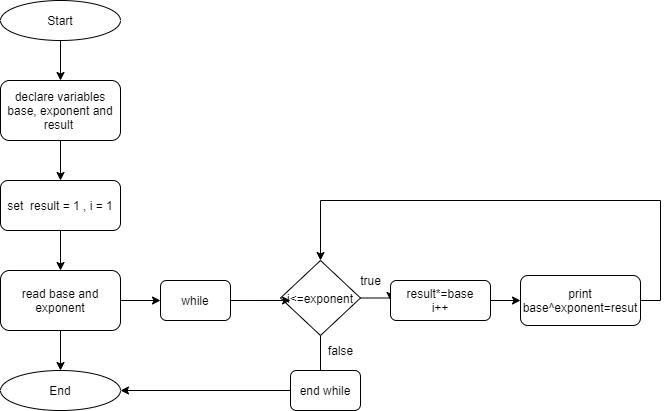

The diagram above was exported from draw.io. Its source (the exported page's mxGraphModel, read from the mxfile embedded in the PNG):
<mxGraphModel dx="852" dy="494" grid="1" gridSize="10" guides="1" tooltips="1" connect="1" arrows="1" fold="1" page="1" pageScale="1" pageWidth="827" pageHeight="1169" math="0" shadow="0">
  <root>
    <mxCell id="WIyWlLk6GJQsqaUBKTNV-0" />
    <mxCell id="WIyWlLk6GJQsqaUBKTNV-1" parent="WIyWlLk6GJQsqaUBKTNV-0" />
    <mxCell id="fMdAAOxKNwST840cw730-2" value="" style="edgeStyle=orthogonalEdgeStyle;rounded=0;orthogonalLoop=1;jettySize=auto;html=1;" parent="WIyWlLk6GJQsqaUBKTNV-1" source="fMdAAOxKNwST840cw730-0" target="fMdAAOxKNwST840cw730-1" edge="1">
      <mxGeometry relative="1" as="geometry" />
    </mxCell>
    <mxCell id="fMdAAOxKNwST840cw730-0" value="Start" style="ellipse;whiteSpace=wrap;html=1;" parent="WIyWlLk6GJQsqaUBKTNV-1" vertex="1">
      <mxGeometry x="160" y="10" width="120" height="40" as="geometry" />
    </mxCell>
    <mxCell id="fMdAAOxKNwST840cw730-4" value="" style="edgeStyle=orthogonalEdgeStyle;rounded=0;orthogonalLoop=1;jettySize=auto;html=1;" parent="WIyWlLk6GJQsqaUBKTNV-1" source="fMdAAOxKNwST840cw730-1" target="fMdAAOxKNwST840cw730-3" edge="1">
      <mxGeometry relative="1" as="geometry" />
    </mxCell>
    <mxCell id="fMdAAOxKNwST840cw730-1" value="declare variables base, exponent and result&amp;nbsp;" style="rounded=1;whiteSpace=wrap;html=1;" parent="WIyWlLk6GJQsqaUBKTNV-1" vertex="1">
      <mxGeometry x="160" y="90" width="120" height="60" as="geometry" />
    </mxCell>
    <mxCell id="fMdAAOxKNwST840cw730-6" value="" style="edgeStyle=orthogonalEdgeStyle;rounded=0;orthogonalLoop=1;jettySize=auto;html=1;" parent="WIyWlLk6GJQsqaUBKTNV-1" source="fMdAAOxKNwST840cw730-3" target="fMdAAOxKNwST840cw730-5" edge="1">
      <mxGeometry relative="1" as="geometry" />
    </mxCell>
    <mxCell id="fMdAAOxKNwST840cw730-3" value="set&amp;nbsp; result = 1 , i = 1" style="rounded=1;whiteSpace=wrap;html=1;" parent="WIyWlLk6GJQsqaUBKTNV-1" vertex="1">
      <mxGeometry x="160" y="190" width="120" height="50" as="geometry" />
    </mxCell>
    <mxCell id="fMdAAOxKNwST840cw730-8" style="edgeStyle=orthogonalEdgeStyle;rounded=0;orthogonalLoop=1;jettySize=auto;html=1;exitX=0.5;exitY=1;exitDx=0;exitDy=0;entryX=0.5;entryY=0;entryDx=0;entryDy=0;" parent="WIyWlLk6GJQsqaUBKTNV-1" source="fMdAAOxKNwST840cw730-5" target="fMdAAOxKNwST840cw730-7" edge="1">
      <mxGeometry relative="1" as="geometry" />
    </mxCell>
    <mxCell id="fMdAAOxKNwST840cw730-18" style="edgeStyle=orthogonalEdgeStyle;rounded=0;orthogonalLoop=1;jettySize=auto;html=1;exitX=1;exitY=0.5;exitDx=0;exitDy=0;entryX=0;entryY=0.5;entryDx=0;entryDy=0;" parent="WIyWlLk6GJQsqaUBKTNV-1" source="fMdAAOxKNwST840cw730-5" target="fMdAAOxKNwST840cw730-10" edge="1">
      <mxGeometry relative="1" as="geometry" />
    </mxCell>
    <mxCell id="fMdAAOxKNwST840cw730-5" value="read base and exponent" style="rounded=1;whiteSpace=wrap;html=1;" parent="WIyWlLk6GJQsqaUBKTNV-1" vertex="1">
      <mxGeometry x="160" y="280" width="120" height="60" as="geometry" />
    </mxCell>
    <mxCell id="fMdAAOxKNwST840cw730-7" value="End" style="ellipse;whiteSpace=wrap;html=1;" parent="WIyWlLk6GJQsqaUBKTNV-1" vertex="1">
      <mxGeometry x="160" y="380" width="120" height="40" as="geometry" />
    </mxCell>
    <mxCell id="fMdAAOxKNwST840cw730-24" style="edgeStyle=orthogonalEdgeStyle;rounded=0;orthogonalLoop=1;jettySize=auto;html=1;exitX=1;exitY=0.5;exitDx=0;exitDy=0;entryX=0;entryY=0.5;entryDx=0;entryDy=0;" parent="WIyWlLk6GJQsqaUBKTNV-1" source="fMdAAOxKNwST840cw730-9" target="fMdAAOxKNwST840cw730-23" edge="1">
      <mxGeometry relative="1" as="geometry" />
    </mxCell>
    <mxCell id="fMdAAOxKNwST840cw730-32" style="edgeStyle=orthogonalEdgeStyle;rounded=0;orthogonalLoop=1;jettySize=auto;html=1;exitX=0.5;exitY=1;exitDx=0;exitDy=0;entryX=0.429;entryY=0.25;entryDx=0;entryDy=0;entryPerimeter=0;" parent="WIyWlLk6GJQsqaUBKTNV-1" source="fMdAAOxKNwST840cw730-9" target="fMdAAOxKNwST840cw730-15" edge="1">
      <mxGeometry relative="1" as="geometry" />
    </mxCell>
    <mxCell id="fMdAAOxKNwST840cw730-9" value="i&amp;lt;=exponent" style="rhombus;whiteSpace=wrap;html=1;" parent="WIyWlLk6GJQsqaUBKTNV-1" vertex="1">
      <mxGeometry x="440" y="270" width="80" height="75" as="geometry" />
    </mxCell>
    <mxCell id="fMdAAOxKNwST840cw730-37" style="edgeStyle=orthogonalEdgeStyle;rounded=0;orthogonalLoop=1;jettySize=auto;html=1;exitX=1;exitY=0.5;exitDx=0;exitDy=0;entryX=0.125;entryY=0.533;entryDx=0;entryDy=0;entryPerimeter=0;" parent="WIyWlLk6GJQsqaUBKTNV-1" source="fMdAAOxKNwST840cw730-10" target="fMdAAOxKNwST840cw730-9" edge="1">
      <mxGeometry relative="1" as="geometry" />
    </mxCell>
    <mxCell id="fMdAAOxKNwST840cw730-10" value="while" style="rounded=1;whiteSpace=wrap;html=1;" parent="WIyWlLk6GJQsqaUBKTNV-1" vertex="1">
      <mxGeometry x="320" y="290" width="70" height="40" as="geometry" />
    </mxCell>
    <mxCell id="fMdAAOxKNwST840cw730-21" style="edgeStyle=orthogonalEdgeStyle;rounded=0;orthogonalLoop=1;jettySize=auto;html=1;" parent="WIyWlLk6GJQsqaUBKTNV-1" source="fMdAAOxKNwST840cw730-15" target="fMdAAOxKNwST840cw730-7" edge="1">
      <mxGeometry relative="1" as="geometry" />
    </mxCell>
    <mxCell id="fMdAAOxKNwST840cw730-15" value="end while" style="rounded=1;whiteSpace=wrap;html=1;" parent="WIyWlLk6GJQsqaUBKTNV-1" vertex="1">
      <mxGeometry x="450" y="380" width="70" height="40" as="geometry" />
    </mxCell>
    <mxCell id="fMdAAOxKNwST840cw730-35" style="edgeStyle=orthogonalEdgeStyle;rounded=0;orthogonalLoop=1;jettySize=auto;html=1;exitX=1;exitY=0.5;exitDx=0;exitDy=0;entryX=0;entryY=0.5;entryDx=0;entryDy=0;" parent="WIyWlLk6GJQsqaUBKTNV-1" source="fMdAAOxKNwST840cw730-23" target="fMdAAOxKNwST840cw730-34" edge="1">
      <mxGeometry relative="1" as="geometry" />
    </mxCell>
    <mxCell id="fMdAAOxKNwST840cw730-23" value="result*=base&lt;br&gt;i++" style="rounded=1;whiteSpace=wrap;html=1;" parent="WIyWlLk6GJQsqaUBKTNV-1" vertex="1">
      <mxGeometry x="550" y="290" width="100" height="40" as="geometry" />
    </mxCell>
    <mxCell id="fMdAAOxKNwST840cw730-25" value="true" style="text;html=1;align=center;verticalAlign=middle;resizable=0;points=[];autosize=1;" parent="WIyWlLk6GJQsqaUBKTNV-1" vertex="1">
      <mxGeometry x="510" y="280" width="40" height="20" as="geometry" />
    </mxCell>
    <mxCell id="fMdAAOxKNwST840cw730-33" value="false" style="text;html=1;align=center;verticalAlign=middle;resizable=0;points=[];autosize=1;" parent="WIyWlLk6GJQsqaUBKTNV-1" vertex="1">
      <mxGeometry x="480" y="350" width="40" height="20" as="geometry" />
    </mxCell>
    <mxCell id="fMdAAOxKNwST840cw730-36" style="edgeStyle=orthogonalEdgeStyle;rounded=0;orthogonalLoop=1;jettySize=auto;html=1;exitX=1;exitY=0.5;exitDx=0;exitDy=0;" parent="WIyWlLk6GJQsqaUBKTNV-1" source="fMdAAOxKNwST840cw730-34" edge="1">
      <mxGeometry relative="1" as="geometry">
        <mxPoint x="480" y="270" as="targetPoint" />
        <Array as="points">
          <mxPoint x="820" y="310" />
          <mxPoint x="820" y="210" />
          <mxPoint x="480" y="210" />
        </Array>
      </mxGeometry>
    </mxCell>
    <mxCell id="fMdAAOxKNwST840cw730-34" value="print base^exponent=resut" style="rounded=1;whiteSpace=wrap;html=1;" parent="WIyWlLk6GJQsqaUBKTNV-1" vertex="1">
      <mxGeometry x="680" y="285" width="120" height="50" as="geometry" />
    </mxCell>
  </root>
</mxGraphModel>